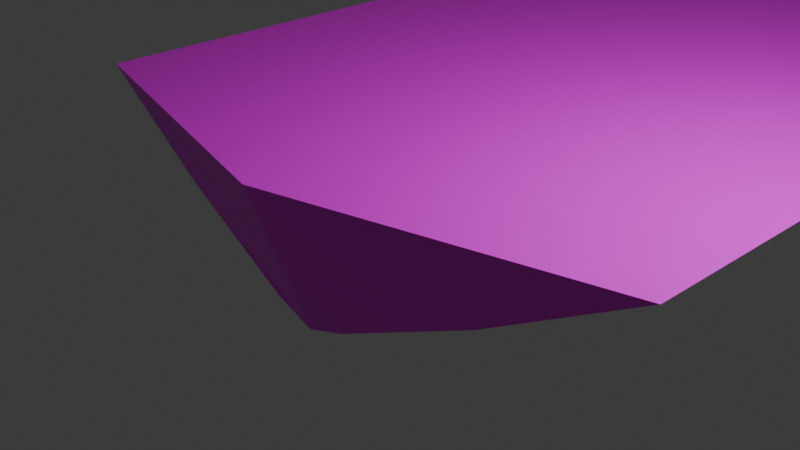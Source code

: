 # Source: YachtBottom.blend  (saved by Blender 4.5.91; exported with 4.5.12 LTS)
import bpy
from mathutils import Matrix  # noqa: F401  (used for matrix-valued properties, if any)

bpy.ops.wm.read_factory_settings(use_empty=True)
scene = bpy.context.scene
scene.name = 'Scene'

# ---- collections
col_collection = bpy.data.collections.new('Collection'); scene.collection.children.link(col_collection)

# ---- images (referenced by path relative to the original .blend; pixels are not part of the script)
import os
ASSET_DIR = os.environ.get("B2B_ASSET_DIR", "")  # directory of the original .blend (textures are referenced by path, not embedded)
HERE = os.path.dirname(os.path.abspath(__file__))  # packed textures are extracted next to this script under _unpacked/

def load_image(name, relpath, width, height, colorspace="sRGB"):
    """Load a texture the original file referenced (path relative to the .blend, or extracted next to this script)."""
    p = next((c for c in (os.path.join(HERE, relpath), os.path.join(ASSET_DIR, relpath)) if relpath and os.path.exists(c)), "")
    if p:
        img = bpy.data.images.load(p, check_existing=True)
        img.name = name
    else:  # same state as the original file: an image datablock whose file is absent (Cycles renders it pink)
        img = bpy.data.images.new(name, width, height)
        img.source = "FILE"
        img.filepath = "//" + (relpath or name)
    img.colorspace_settings.name = colorspace
    return img
img_sand_white_texture_wave_floor_pattern_1197621_pxhere_com_jpg = load_image('sand-white-texture-wave-floor-pattern-1197621-pxhere.com.jpg', 'sand-white-texture-wave-floor-pattern-1197621-pxhere.com.jpg', 1024, 1024, 'sRGB')

# ---- materials (node trees are filled in below, after node groups)
mat_material = bpy.data.materials.new('Material')
mat_material.alpha_threshold = 0.0
mat_material.roughness = 0.5
mat_material.line_color = (0.0, 0.0, 0.0, 1.0)

# ---- material node trees
mat_material.use_nodes = True; mat_material.node_tree.nodes.clear()
_N = mat_material.node_tree.nodes; _L = mat_material.node_tree.links
n0 = _N.new('ShaderNodeOutputMaterial'); n0.name = 'Material Output'; n0.location = (200, 100)
n1 = _N.new('ShaderNodeBsdfPrincipled'); n1.name = 'Principled BSDF'; n1.location = (-200, 100)
n1.inputs[3].default_value = 1.45
n2 = _N.new('ShaderNodeTexImage'); n2.name = 'Image Texture'; n2.location = (-490, 60)
n2.image = img_sand_white_texture_wave_floor_pattern_1197621_pxhere_com_jpg
_L.new(n1.outputs[0], n0.inputs[0])
_L.new(n2.outputs[0], n1.inputs[0])
n0.is_active_output = True

# ---- world
world_world = bpy.data.worlds.new('World'); scene.world = world_world
world_world.use_nodes = True; world_world.node_tree.nodes.clear()
_N = world_world.node_tree.nodes; _L = world_world.node_tree.links
n0 = _N.new('ShaderNodeOutputWorld'); n0.name = 'World Output'; n0.location = (200, 100)
n1 = _N.new('ShaderNodeBackground'); n1.name = 'Background'; n1.location = (-200, 100)
n1.inputs[0].default_value = (0.05088, 0.05088, 0.05088, 1.0)
_L.new(n1.outputs[0], n0.inputs[0])
n0.is_active_output = True
world_world.color = (0.05088, 0.05088, 0.05088)
world_world.sun_shadow_jitter_overblur = 0.0

# ---- cameras
cam_camera = bpy.data.cameras.new('Camera')
cam_camera.clip_end = 100.0
cam_camera.ortho_scale = 7.314

# ---- lights
light_light = bpy.data.lights.new('Light', 'POINT')
light_light.energy = 1000.0
light_light.shadow_soft_size = 0.1

# ---- meshes
me_cube = bpy.data.meshes.new('Cube')
me_cube.from_pydata([(3.729, 11.26, 1.0), (0.2389, 11.26, -0.8343), (3.729, -1.0, 1.0), (0.2389, -1.0, -0.8343), (-3.598, 11.26, 1.0), (-0.743, 11.26, -0.8185), (-3.598, -1.0, 1.0), (-0.743, -1.0, -0.8185), (-0.2521, 11.26, -1.0), (0.0656, -1.92, 1.0), (-0.2521, -1.0, -1.0), (0.0656, 12.98, 1.0), (1.984, 11.26, 0.0), (-2.17, -1.0, 0.0), (1.984, -1.0, 0.0), (-2.17, 11.26, 0.0), (-0.09323, 12.12, 0.0), (-0.09323, -1.46, 0.0)], [], [(11, 4, 6, 9), (17, 9, 6, 13), (13, 6, 4, 15), (8, 1, 3, 10), (12, 0, 2, 14), (16, 11, 0, 12), (15, 4, 11, 16), (5, 8, 10, 7), (14, 2, 9, 17), (0, 11, 9, 2), (3, 14, 17, 10), (5, 15, 16, 8), (8, 16, 12, 1), (1, 12, 14, 3), (7, 13, 15, 5), (10, 17, 13, 7)])
_uv = me_cube.uv_layers.new(name='UVMap')
_uv.uv.foreach_set('vector', [0.75, 0.5, 0.875, 0.5, 0.875, 0.75, 0.75, 0.75, 0.5, 0.875, 0.625, 0.875, 0.625, 1.0, 0.5, 1.0, 0.5, 0.0, 0.625, 0.0, 0.625, 0.25, 0.5, 0.25, 0.25, 0.5, 0.375, 0.5, 0.375, 0.75, 0.25, 0.75, 0.5, 0.5, 0.625, 0.5, 0.625, 0.75, 0.5, 0.75, 0.5, 0.375, 0.625, 0.375, 0.625, 0.5, 0.5, 0.5, 0.5, 0.25, 0.625, 0.25, 0.625, 0.375, 0.5, 0.375, 0.125, 0.5, 0.25, 0.5, 0.25, 0.75, 0.125, 0.75, 0.5, 0.75, 0.625, 0.75, 0.625, 0.875, 0.5, 0.875, 0.625, 0.5, 0.75, 0.5, 0.75, 0.75, 0.625, 0.75, 0.375, 0.75, 0.5, 0.75, 0.5, 0.875, 0.375, 0.875, 0.375, 0.25, 0.5, 0.25, 0.5, 0.375, 0.375, 0.375, 0.375, 0.375, 0.5, 0.375, 0.5, 0.5, 0.375, 0.5, 0.375, 0.5, 0.5, 0.5, 0.5, 0.75, 0.375, 0.75, 0.375, 0.0, 0.5, 0.0, 0.5, 0.25, 0.375, 0.25, 0.375, 0.875, 0.5, 0.875, 0.5, 1.0, 0.375, 1.0])
me_cube.materials.append(mat_material)
me_cube.use_mirror_vertex_groups = False
me_cube.update()

# ---- objects
ob_cube = bpy.data.objects.new('Cube', me_cube)
ob_light = bpy.data.objects.new('Light', light_light)
ob_camera = bpy.data.objects.new('Camera', cam_camera)

# ---- transforms, parenting, visibility, modifiers, constraints
ob_cube.location = (0.0, 0.0, 0.0)
ob_cube.lock_rotations_4d = False
ob_cube.empty_display_type = 'ARROWS'
ob_cube.lineart.crease_threshold = 0.0
ob_light.location = (4.076, 1.005, 5.904)
ob_light.rotation_euler = (0.6503, 0.05522, 1.866)
ob_light.lock_rotations_4d = False
ob_light.empty_display_type = 'ARROWS'
ob_light.color = (0.0, 0.0, 0.0, 0.0)
ob_light.lineart.crease_threshold = 0.0
ob_camera.location = (7.359, -6.926, 4.958)
ob_camera.rotation_euler = (1.109, 0.0, 0.8149)
ob_camera.lock_rotations_4d = False
ob_camera.empty_display_type = 'ARROWS'
ob_camera.color = (0.0, 0.0, 0.0, 0.0)
ob_camera.display_type = 'WIRE'
ob_camera.lineart.crease_threshold = 0.0

# ---- collection membership
col_collection.objects.link(ob_cube)
col_collection.objects.link(ob_light)
col_collection.objects.link(ob_camera)

# ---- scene / render settings (as saved in the file)
scene.camera = ob_camera
scene.frame_start = 1; scene.frame_end = 250; scene.frame_set(1)
scene.render.engine = 'BLENDER_EEVEE_NEXT'
bpy.context.view_layer.update()
